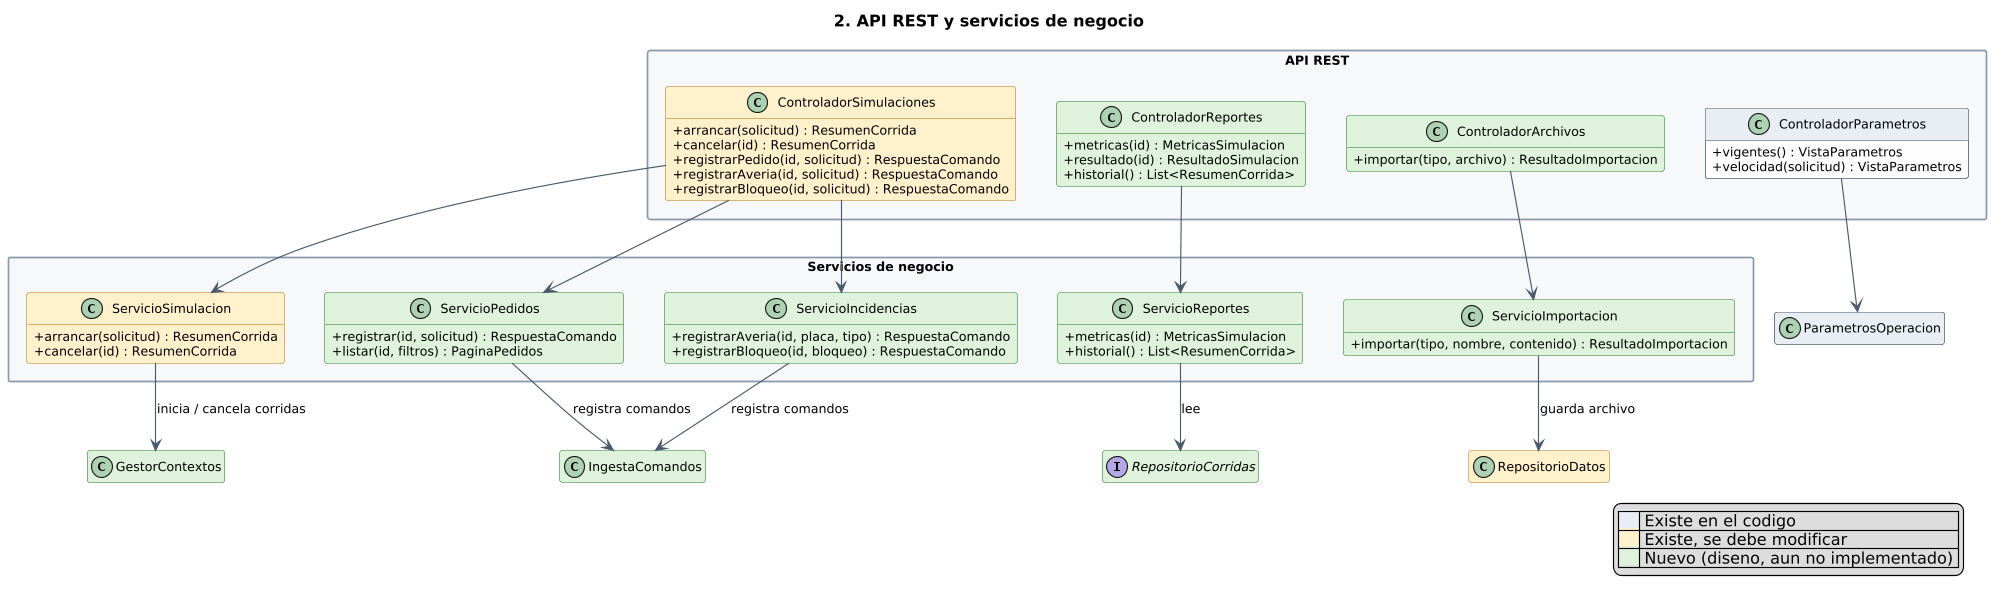

The diagram above was rendered by PlantUML. Its source (embedded in the PNG):
@startuml 2-api-servicios
!include estilo.iuml
title 2. API REST y servicios de negocio

package "API REST" {
  class ControladorSimulaciones <<modificar>> {
    + arrancar(solicitud) : ResumenCorrida
    + cancelar(id) : ResumenCorrida
    + registrarPedido(id, solicitud) : RespuestaComando
    + registrarAveria(id, solicitud) : RespuestaComando
    + registrarBloqueo(id, solicitud) : RespuestaComando
  }
  class ControladorReportes <<nuevo>> {
    + metricas(id) : MetricasSimulacion
    + resultado(id) : ResultadoSimulacion
    + historial() : List<ResumenCorrida>
  }
  class ControladorArchivos <<nuevo>> {
    + importar(tipo, archivo) : ResultadoImportacion
  }
  class ControladorParametros {
    + vigentes() : VistaParametros
    + velocidad(solicitud) : VistaParametros
  }
}

package "Servicios de negocio" {
  class ServicioSimulacion <<modificar>> {
    + arrancar(solicitud) : ResumenCorrida
    + cancelar(id) : ResumenCorrida
  }
  class ServicioPedidos <<nuevo>> {
    + registrar(id, solicitud) : RespuestaComando
    + listar(id, filtros) : PaginaPedidos
  }
  class ServicioIncidencias <<nuevo>> {
    + registrarAveria(id, placa, tipo) : RespuestaComando
    + registrarBloqueo(id, bloqueo) : RespuestaComando
  }
  class ServicioReportes <<nuevo>> {
    + metricas(id) : MetricasSimulacion
    + historial() : List<ResumenCorrida>
  }
  class ServicioImportacion <<nuevo>> {
    + importar(tipo, nombre, contenido) : ResultadoImportacion
  }
}

class GestorContextos <<nuevo>>
class IngestaComandos <<nuevo>>
interface RepositorioCorridas <<nuevo>>
class RepositorioDatos <<modificar>>
class ParametrosOperacion

ControladorSimulaciones --> ServicioSimulacion
ControladorSimulaciones --> ServicioPedidos
ControladorSimulaciones --> ServicioIncidencias
ControladorReportes --> ServicioReportes
ControladorArchivos --> ServicioImportacion
ControladorParametros --> ParametrosOperacion

ServicioSimulacion --> GestorContextos : inicia / cancela corridas
ServicioPedidos --> IngestaComandos : registra comandos
ServicioIncidencias --> IngestaComandos : registra comandos
ServicioReportes --> RepositorioCorridas : lee
ServicioImportacion --> RepositorioDatos : guarda archivo

!include leyenda.iuml
@enduml